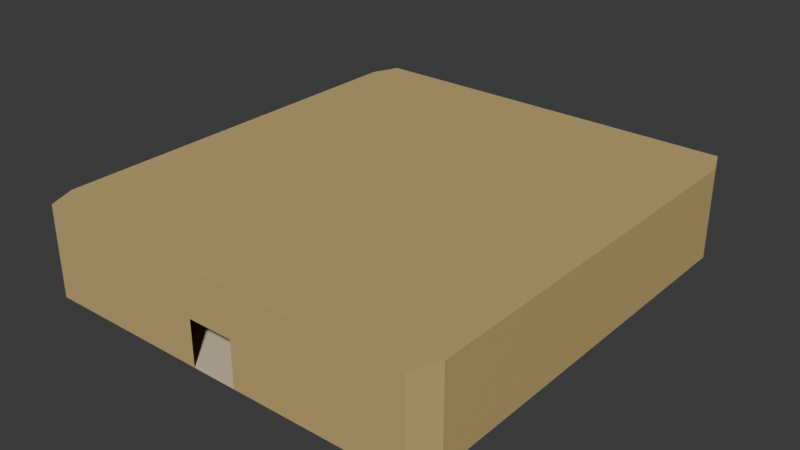 # Source: RoomExit.blend  (saved by Blender 4.4.32; exported with 4.5.12 LTS)
import bpy
from mathutils import Matrix  # noqa: F401  (used for matrix-valued properties, if any)

bpy.ops.wm.read_factory_settings(use_empty=True)
scene = bpy.context.scene
scene.name = 'Scene'

# ---- collections
col_collection = bpy.data.collections.new('Collection'); scene.collection.children.link(col_collection)

# ---- materials (node trees are filled in below, after node groups)
mat_material = bpy.data.materials.new('Material')
mat_material_001 = bpy.data.materials.new('Material.001')

# ---- material node trees
mat_material.use_nodes = True; mat_material.node_tree.nodes.clear()
_N = mat_material.node_tree.nodes; _L = mat_material.node_tree.links
n0 = _N.new('ShaderNodeBsdfPrincipled'); n0.name = 'Principled BSDF'; n0.location = (10, 300)
n0.inputs[0].default_value = (0.7379, 0.6172, 0.4125, 1.0)
n1 = _N.new('ShaderNodeOutputMaterial'); n1.name = 'Material Output'; n1.location = (300, 300)
_L.new(n0.outputs[0], n1.inputs[0])
n1.is_active_output = True
mat_material_001.use_nodes = True; mat_material_001.node_tree.nodes.clear()
_N = mat_material_001.node_tree.nodes; _L = mat_material_001.node_tree.links
n0 = _N.new('ShaderNodeBsdfPrincipled'); n0.name = 'Principled BSDF'; n0.location = (10, 300)
n0.inputs[0].default_value = (0.5841, 0.4233, 0.1746, 1.0)
n1 = _N.new('ShaderNodeOutputMaterial'); n1.name = 'Material Output'; n1.location = (300, 300)
_L.new(n0.outputs[0], n1.inputs[0])
n1.is_active_output = True

# ---- world
world_world = bpy.data.worlds.new('World'); scene.world = world_world
world_world.use_nodes = True; world_world.node_tree.nodes.clear()
_N = world_world.node_tree.nodes; _L = world_world.node_tree.links
n0 = _N.new('ShaderNodeOutputWorld'); n0.name = 'World Output'; n0.location = (300, 300)
n1 = _N.new('ShaderNodeBackground'); n1.name = 'Background'; n1.location = (10, 300)
n1.inputs[0].default_value = (0.05088, 0.05088, 0.05088, 1.0)
_L.new(n1.outputs[0], n0.inputs[0])
n0.is_active_output = True
world_world.color = (0.05088, 0.05088, 0.05088)
world_world.sun_shadow_jitter_overblur = 0.0

# ---- meshes
me_cube_001 = bpy.data.meshes.new('Cube.001')
me_cube_001.from_pydata([(-8.493, -9.973, -1.0), (-8.982, -8.754, -1.0), (-8.982, -8.754, 1.0), (-8.493, -9.973, 1.0), (-8.982, 8.754, -1.0), (-8.493, 9.973, -1.0), (-8.493, 9.973, 1.0), (-8.982, 8.754, 1.0), (8.992, -8.754, -1.0), (8.503, -9.973, -1.0), (8.503, -9.973, 1.0), (8.992, -8.754, 1.0), (8.503, 9.973, -1.0), (8.992, 8.754, -1.0), (8.992, 8.754, 1.0), (8.503, 9.973, 1.0), (-8.982, -8.754, 0.0), (-8.493, -9.973, 0.0), (-8.982, 8.754, 0.0), (-8.493, 9.973, 0.0), (8.503, 9.973, 0.0), (8.992, 8.754, 0.0), (8.992, -8.754, 0.0), (8.503, -9.973, 0.0), (0.9999, -9.973, -1.0), (-0.9999, -9.973, -1.0), (0.9999, -9.973, 0.0), (-0.9999, -9.973, 0.0), (0.9999, -9.973, 1.0), (-0.9999, -9.973, 1.0), (0.9999, 9.973, -1.0), (-0.9999, 9.973, -1.0), (-0.9999, 9.973, 0.0), (0.9999, 9.973, 0.0), (0.9999, 9.973, 1.0), (-0.9999, 9.973, 1.0), (-8.982, -8.754, 2.996), (-8.982, 8.754, 2.996), (-8.493, -9.973, 2.996), (-8.493, 9.973, 2.996), (8.503, 9.973, 2.996), (8.992, 8.754, 2.996), (8.992, -8.754, 2.996), (8.503, -9.973, 2.996), (-0.9999, -9.973, 2.996), (-0.9999, 9.973, 2.996), (0.9999, -9.973, 2.996), (0.9999, 9.973, 2.996), (-8.982, -0.8127, 1.0), (-8.982, 0.8127, 1.0), (8.992, 0.8127, -1.0), (8.992, -0.8127, -1.0), (8.992, 0.8127, 0.0), (8.992, -0.8127, 0.0), (8.992, 0.8127, 1.0), (8.992, -0.8127, 1.0), (8.503, 0.9259, -1.0), (8.503, -0.9259, -1.0), (-8.982, 0.8127, -1.0), (-8.982, -0.8127, -1.0), (-8.982, 0.8127, 0.0), (-8.982, -0.8127, 0.0), (-8.493, -0.9259, -1.0), (-8.493, 0.9259, -1.0), (-0.4743, -0.5152, -1.0), (-0.4743, 0.5152, -1.0), (0.4743, -0.5152, -1.0), (0.4743, 0.5152, -1.0), (-8.982, -0.8127, 2.996), (-8.982, 0.8127, 2.996), (-8.493, -0.9259, 2.996), (-8.493, 0.9259, 2.996), (8.503, -0.9259, 2.996), (8.503, 0.9259, 2.996), (8.992, 0.8127, 2.996), (8.992, -0.8127, 2.996), (-0.9999, 0.9259, 2.996), (-0.9999, -0.9259, 2.996), (0.9999, 0.9259, 2.996), (0.9999, -0.9259, 2.996), (-0.4743, -0.5152, -0.6235), (-0.4743, 0.5152, -0.6235), (0.4743, -0.5152, -0.6235), (0.4743, 0.5152, -0.6235), (-0.1677, -0.1821, -0.6235), (-0.1677, 0.1821, -0.6235), (0.1677, -0.1821, -0.6235), (0.1677, 0.1821, -0.6235), (-0.1677, -0.1821, -0.4043), (-0.1677, 0.1821, -0.4043), (0.1677, -0.1821, -0.4043), (0.1677, 0.1821, -0.4043)], [], [(49, 7, 37, 69), (10, 28, 46, 43), (49, 60, 18, 7), (25, 0, 17, 27), (50, 13, 12, 56), (55, 53, 22, 11), (30, 12, 20, 33), (50, 52, 21, 13), (33, 20, 15, 34), (6, 35, 45, 39), (59, 61, 16, 1), (27, 17, 3, 29), (17, 16, 2, 3), (19, 18, 4, 5), (21, 20, 12, 13), (23, 22, 8, 9), (0, 1, 16, 17), (6, 7, 18, 19), (14, 15, 20, 21), (10, 11, 22, 23), (67, 56, 12, 30), (62, 59, 1, 0), (63, 65, 31, 5), (65, 67, 30, 31), (23, 26, 28, 10), (19, 32, 35, 6), (5, 31, 32, 19), (9, 24, 26, 23), (55, 11, 42, 75), (35, 34, 47, 45), (79, 72, 43, 46), (72, 75, 42, 43), (68, 70, 38, 36), (70, 77, 44, 38), (77, 79, 46, 44), (29, 3, 38, 44), (28, 29, 44, 46), (11, 10, 43, 42), (34, 15, 40, 47), (15, 14, 41, 40), (3, 2, 36, 38), (7, 6, 39, 37), (45, 47, 78, 76), (76, 78, 79, 77), (39, 45, 76, 71), (71, 76, 77, 70), (37, 39, 71, 69), (69, 71, 70, 68), (40, 41, 74, 73), (73, 74, 75, 72), (47, 40, 73, 78), (78, 73, 72, 79), (14, 54, 74, 41), (54, 55, 75, 74), (25, 24, 66, 64), (65, 64, 80, 81), (0, 25, 64, 62), (62, 64, 65, 63), (5, 4, 58, 63), (63, 58, 59, 62), (24, 9, 57, 66), (66, 57, 56, 67), (4, 18, 60, 58), (58, 60, 61, 59), (8, 22, 53, 51), (51, 53, 52, 50), (14, 21, 52, 54), (54, 52, 53, 55), (8, 51, 57, 9), (51, 50, 56, 57), (2, 16, 61, 48), (48, 61, 60, 49), (2, 48, 68, 36), (48, 49, 69, 68), (80, 82, 86, 84), (64, 66, 82, 80), (67, 65, 81, 83), (66, 67, 83, 82), (85, 84, 88, 89), (81, 80, 84, 85), (83, 81, 85, 87), (82, 83, 87, 86), (88, 90, 91, 89), (87, 85, 89, 91), (86, 87, 91, 90), (84, 86, 90, 88), (34, 35, 32, 33), (30, 33, 32, 31)])
me_cube_001.polygons.foreach_set('material_index', [1, 1, 1, 1, 0, 1, 1, 1, 1, 1, 1, 1, 1, 1, 1, 1, 1, 1, 1, 1, 0, 0, 0, 0, 1, 1, 1, 1, 1, 1, 1, 1, 1, 1, 1, 1, 1, 1, 1, 1, 1, 1, 1, 1, 1, 1, 1, 1, 1, 1, 1, 1, 1, 1, 0, 0, 0, 0, 0, 0, 0, 0, 1, 1, 1, 1, 1, 1, 0, 0, 1, 1, 1, 1, 0, 0, 0, 0, 0, 0, 0, 0, 0, 0, 0, 0, 1, 1])
_uv = me_cube_001.uv_layers.new(name='UVMap')
_uv.uv.foreach_set('vector', [0.625, 0.1628, 0.625, 0.2384, 0.625, 0.2384, 0.625, 0.1628, 0.625, 0.7653, 0.625, 0.8384, 0.625, 0.8384, 0.625, 0.7653, 0.625, 0.1628, 0.5, 0.1628, 0.5, 0.2384, 0.625, 0.2384, 0.375, 0.9116, 0.375, 0.9847, 0.5, 0.9847, 0.5, 0.9116, 0.375, 0.5872, 0.375, 0.5116, 0.375, 0.4847, 0.375, 0.5782, 0.625, 0.6628, 0.5, 0.6628, 0.5, 0.7384, 0.625, 0.7384, 0.375, 0.4116, 0.375, 0.4847, 0.5, 0.4847, 0.5, 0.4116, 0.375, 0.5872, 0.5, 0.5872, 0.5, 0.5116, 0.375, 0.5116, 0.5, 0.4116, 0.5, 0.4847, 0.625, 0.4847, 0.625, 0.4116, 0.625, 0.2653, 0.625, 0.3384, 0.625, 0.3384, 0.625, 0.2653, 0.375, 0.08721, 0.5, 0.08721, 0.5, 0.01164, 0.375, 0.01164, 0.5, 0.9116, 0.5, 0.9847, 0.625, 0.9847, 0.625, 0.9116, 0.5, 0.0, 0.5, 0.01164, 0.625, 0.01164, 0.625, 0.0, 0.5, 0.2653, 0.5, 0.2384, 0.375, 0.2384, 0.375, 0.2653, 0.5, 0.5116, 0.5, 0.4847, 0.375, 0.4847, 0.375, 0.5116, 0.5, 0.7653, 0.5, 0.7384, 0.375, 0.7384, 0.375, 0.7653, 0.375, 0.0, 0.375, 0.01164, 0.5, 0.01164, 0.5, 0.0, 0.625, 0.2653, 0.625, 0.2384, 0.5, 0.2384, 0.5, 0.2653, 0.625, 0.5116, 0.625, 0.4847, 0.5, 0.4847, 0.5, 0.5116, 0.625, 0.7653, 0.625, 0.7384, 0.5, 0.7384, 0.5, 0.7653, 0.375, 0.5539, 0.375, 0.5782, 0.375, 0.4847, 0.375, 0.4116, 0.375, 0.7449, 0.375, 0.08721, 0.375, 0.01164, 0.375, 0.9847, 0.375, 0.5051, 0.375, 0.5295, 0.375, 0.3384, 0.375, 0.2653, 0.375, 0.5295, 0.375, 0.5539, 0.375, 0.4116, 0.375, 0.3384, 0.5, 0.7653, 0.5, 0.8384, 0.625, 0.8384, 0.625, 0.7653, 0.5, 0.2653, 0.5, 0.3384, 0.625, 0.3384, 0.625, 0.2653, 0.375, 0.2653, 0.375, 0.3384, 0.5, 0.3384, 0.5, 0.2653, 0.375, 0.7653, 0.375, 0.8384, 0.5, 0.8384, 0.5, 0.7653, 0.625, 0.6628, 0.625, 0.7384, 0.625, 0.7384, 0.625, 0.6628, 0.0, 0.0, 0.0, 0.0, 0.0, 0.0, 0.0, 0.0, 0.625, 0.6961, 0.625, 0.6718, 0.625, 0.7653, 0.625, 0.8384, 0.625, 0.6718, 0.625, 0.6628, 0.625, 0.7384, 0.625, 0.7653, 0.625, 0.08721, 0.625, 0.7449, 0.625, 0.9847, 0.625, 0.01164, 0.625, 0.7449, 0.625, 0.7205, 0.625, 0.9116, 0.625, 0.9847, 0.625, 0.7205, 0.625, 0.6961, 0.625, 0.8384, 0.625, 0.9116, 0.625, 0.9116, 0.625, 0.9847, 0.625, 0.9847, 0.625, 0.9116, 0.0, 0.0, 0.0, 0.0, 0.0, 0.0, 0.0, 0.0, 0.625, 0.7384, 0.625, 0.7653, 0.625, 0.7653, 0.625, 0.7384, 0.625, 0.4116, 0.625, 0.4847, 0.625, 0.4847, 0.625, 0.4116, 0.625, 0.4847, 0.625, 0.5116, 0.625, 0.5116, 0.625, 0.4847, 0.625, 0.0, 0.625, 0.01164, 0.625, 0.01164, 0.625, 0.0, 0.625, 0.2384, 0.625, 0.2653, 0.625, 0.2653, 0.625, 0.2384, 0.625, 0.3384, 0.625, 0.4116, 0.625, 0.5539, 0.625, 0.5295, 0.625, 0.5295, 0.625, 0.5539, 0.625, 0.6961, 0.625, 0.7205, 0.625, 0.2653, 0.625, 0.3384, 0.625, 0.5295, 0.625, 0.5051, 0.625, 0.5051, 0.625, 0.5295, 0.625, 0.7205, 0.625, 0.7449, 0.625, 0.2384, 0.625, 0.2653, 0.625, 0.5051, 0.625, 0.1628, 0.625, 0.1628, 0.625, 0.5051, 0.625, 0.7449, 0.625, 0.08721, 0.625, 0.4847, 0.625, 0.5116, 0.625, 0.5872, 0.625, 0.5782, 0.625, 0.5782, 0.625, 0.5872, 0.625, 0.6628, 0.625, 0.6718, 0.625, 0.4116, 0.625, 0.4847, 0.625, 0.5782, 0.625, 0.5539, 0.625, 0.5539, 0.625, 0.5782, 0.625, 0.6718, 0.625, 0.6961, 0.625, 0.5116, 0.625, 0.5872, 0.625, 0.5872, 0.625, 0.5116, 0.625, 0.5872, 0.625, 0.6628, 0.625, 0.6628, 0.625, 0.5872, 0.375, 0.9116, 0.375, 0.8384, 0.375, 0.6961, 0.375, 0.7205, 0.375, 0.5295, 0.375, 0.7205, 0.375, 0.7205, 0.375, 0.5295, 0.375, 0.9847, 0.375, 0.9116, 0.375, 0.7205, 0.375, 0.7449, 0.375, 0.7449, 0.375, 0.7205, 0.375, 0.5295, 0.375, 0.5051, 0.375, 0.2653, 0.375, 0.2384, 0.375, 0.1628, 0.375, 0.5051, 0.375, 0.5051, 0.375, 0.1628, 0.375, 0.08721, 0.375, 0.7449, 0.375, 0.8384, 0.375, 0.7653, 0.375, 0.6718, 0.375, 0.6961, 0.375, 0.6961, 0.375, 0.6718, 0.375, 0.5782, 0.375, 0.5539, 0.375, 0.2384, 0.5, 0.2384, 0.5, 0.1628, 0.375, 0.1628, 0.375, 0.1628, 0.5, 0.1628, 0.5, 0.08721, 0.375, 0.08721, 0.375, 0.7384, 0.5, 0.7384, 0.5, 0.6628, 0.375, 0.6628, 0.375, 0.6628, 0.5, 0.6628, 0.5, 0.5872, 0.375, 0.5872, 0.625, 0.5116, 0.5, 0.5116, 0.5, 0.5872, 0.625, 0.5872, 0.625, 0.5872, 0.5, 0.5872, 0.5, 0.6628, 0.625, 0.6628, 0.375, 0.7384, 0.375, 0.6628, 0.375, 0.6718, 0.375, 0.7653, 0.375, 0.6628, 0.375, 0.5872, 0.375, 0.5782, 0.375, 0.6718, 0.625, 0.01164, 0.5, 0.01164, 0.5, 0.08721, 0.625, 0.08721, 0.625, 0.08721, 0.5, 0.08721, 0.5, 0.1628, 0.625, 0.1628, 0.625, 0.01164, 0.625, 0.08721, 0.625, 0.08721, 0.625, 0.01164, 0.625, 0.08721, 0.625, 0.1628, 0.625, 0.1628, 0.625, 0.08721, 0.375, 0.7205, 0.375, 0.6961, 0.375, 0.6961, 0.375, 0.7205, 0.375, 0.7205, 0.375, 0.6961, 0.375, 0.6961, 0.375, 0.7205, 0.375, 0.5539, 0.375, 0.5295, 0.375, 0.5295, 0.375, 0.5539, 0.375, 0.6961, 0.375, 0.5539, 0.375, 0.5539, 0.375, 0.6961, 0.375, 0.5295, 0.375, 0.7205, 0.375, 0.7205, 0.375, 0.5295, 0.375, 0.5295, 0.375, 0.7205, 0.375, 0.7205, 0.375, 0.5295, 0.375, 0.5539, 0.375, 0.5295, 0.375, 0.5295, 0.375, 0.5539, 0.375, 0.6961, 0.375, 0.5539, 0.375, 0.5539, 0.375, 0.6961, 0.375, 0.7205, 0.375, 0.6961, 0.375, 0.5539, 0.375, 0.5295, 0.375, 0.5539, 0.375, 0.5295, 0.375, 0.5295, 0.375, 0.5539, 0.375, 0.6961, 0.375, 0.5539, 0.375, 0.5539, 0.375, 0.6961, 0.375, 0.7205, 0.375, 0.6961, 0.375, 0.6961, 0.375, 0.7205, 0.625, 0.4116, 0.625, 0.3384, 0.5, 0.3384, 0.5, 0.4116, 0.375, 0.4116, 0.5, 0.4116, 0.5, 0.3384, 0.375, 0.3384])
me_cube_001.materials.append(mat_material)
me_cube_001.materials.append(mat_material_001)
me_cube_001.update()

# ---- objects
ob_cube = bpy.data.objects.new('Cube', me_cube_001)

# ---- transforms, parenting, visibility, modifiers, constraints
ob_cube.location = (0.0, 0.0, 0.0)

# ---- collection membership
col_collection.objects.link(ob_cube)

# ---- scene / render settings (as saved in the file)
scene.frame_start = 1; scene.frame_end = 250; scene.frame_set(1)
scene.render.engine = 'BLENDER_EEVEE_NEXT'
bpy.context.view_layer.update()

# ---- added for rendering (the .blend has no active camera and no usable light): camera, sun
cam_auto = bpy.data.cameras.new('AutoCamera')
cam_auto.lens = 50.0
cam_auto.sensor_width = 36.0
cam_auto.clip_end = 1000.0
ob_auto_camera = bpy.data.objects.new('AutoCamera', cam_auto)
scene.collection.objects.link(ob_auto_camera)
ob_auto_camera.location = (25.1209, -30.1391, 21.0908)
ob_auto_camera.rotation_euler = (1.09748, -7.21219e-08, 0.694738)
scene.camera = ob_auto_camera
light_auto_sun = bpy.data.lights.new('AutoSun', 'SUN')
light_auto_sun.energy = 3.0
light_auto_sun.angle = 0.0523599
ob_auto_sun = bpy.data.objects.new('AutoSun', light_auto_sun)
scene.collection.objects.link(ob_auto_sun)
ob_auto_sun.rotation_euler = (0.872665, 0.174533, 0.523599)
bpy.context.view_layer.update()
